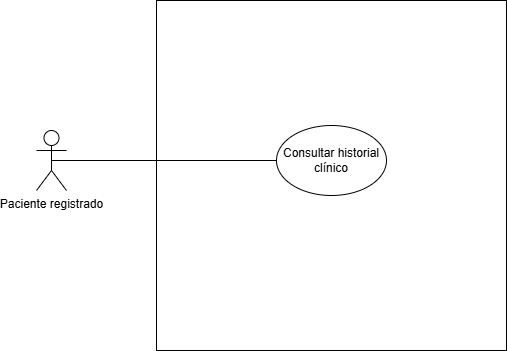

The diagram above was exported from draw.io. Its source (the exported page's mxGraphModel, read from the mxfile embedded in the PNG):
<mxGraphModel dx="1002" dy="565" grid="1" gridSize="10" guides="1" tooltips="1" connect="1" arrows="1" fold="1" page="1" pageScale="1" pageWidth="827" pageHeight="1169" math="0" shadow="0">
  <root>
    <mxCell id="0" />
    <mxCell id="1" parent="0" />
    <mxCell id="RntcWu4p1gOxSGyopx9l-1" value="Paciente registrado" style="shape=umlActor;verticalLabelPosition=bottom;verticalAlign=top;html=1;outlineConnect=0;" parent="1" vertex="1">
      <mxGeometry x="110" y="230" width="30" height="60" as="geometry" />
    </mxCell>
    <mxCell id="RntcWu4p1gOxSGyopx9l-2" value="" style="whiteSpace=wrap;html=1;aspect=fixed;" parent="1" vertex="1">
      <mxGeometry x="230" y="100" width="350" height="350" as="geometry" />
    </mxCell>
    <mxCell id="RntcWu4p1gOxSGyopx9l-3" value="Consultar historial clínico" style="ellipse;whiteSpace=wrap;html=1;" parent="1" vertex="1">
      <mxGeometry x="350" y="225" width="110" height="70" as="geometry" />
    </mxCell>
    <mxCell id="RntcWu4p1gOxSGyopx9l-6" value="" style="endArrow=none;html=1;rounded=0;entryX=0;entryY=0.5;entryDx=0;entryDy=0;exitX=0.5;exitY=0.5;exitDx=0;exitDy=0;exitPerimeter=0;" parent="1" source="RntcWu4p1gOxSGyopx9l-1" target="RntcWu4p1gOxSGyopx9l-3" edge="1">
      <mxGeometry width="50" height="50" relative="1" as="geometry">
        <mxPoint x="135" y="270" as="sourcePoint" />
        <mxPoint x="265" y="165" as="targetPoint" />
      </mxGeometry>
    </mxCell>
  </root>
</mxGraphModel>